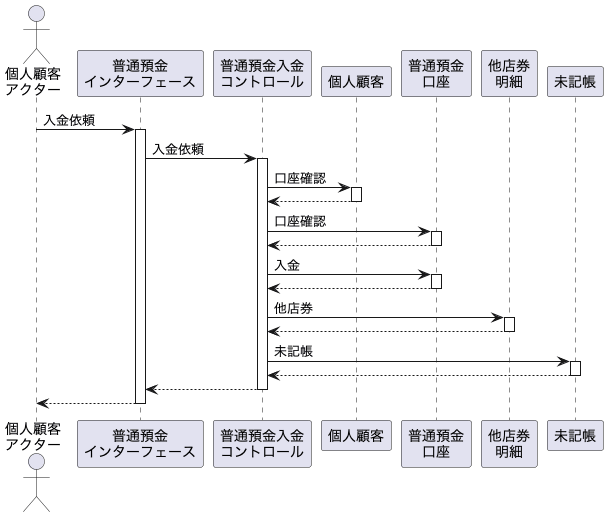

The diagram above was rendered by PlantUML. Its source (embedded in the PNG):
@startuml
actor "個人顧客\nアクター" as actor
participant "普通預金\nインターフェース" as interface
participant "普通預金入金\nコントロール" as control
participant "個人顧客" as customer
participant "普通預金\n口座" as account
participant "他店券\n明細" as check
participant "未記帳" as unrecorded

actor -> interface: 入金依頼
activate interface
interface -> control: 入金依頼
activate control

control -> customer: 口座確認
activate customer
customer --> control
deactivate customer

control -> account: 口座確認
activate account
account --> control
deactivate account

control -> account: 入金
activate account
account --> control
deactivate account

control -> check: 他店券
activate check
check --> control
deactivate check

control -> unrecorded: 未記帳
activate unrecorded
unrecorded --> control
deactivate unrecorded

control --> interface
deactivate control
interface --> actor
deactivate interface
@enduml